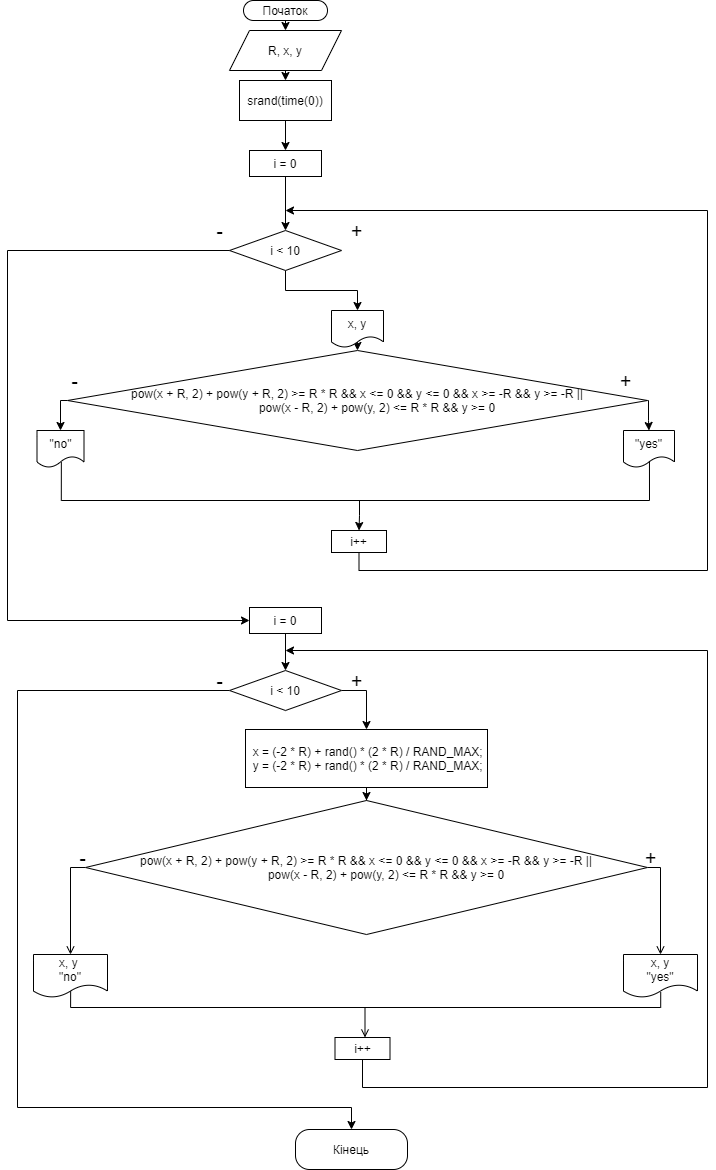

The diagram above was exported from draw.io. Its source (the exported page's mxGraphModel, read from the mxfile embedded in the PNG):
<mxGraphModel dx="2851" dy="1566" grid="1" gridSize="10" guides="1" tooltips="1" connect="1" arrows="1" fold="1" page="1" pageScale="1" pageWidth="827" pageHeight="1169" math="0" shadow="0">
  <root>
    <mxCell id="0" />
    <mxCell id="1" parent="0" />
    <mxCell id="qtRrmvb0LCfiJcw1Zc_Y-50" style="edgeStyle=orthogonalEdgeStyle;rounded=0;orthogonalLoop=1;jettySize=auto;html=1;exitX=0.5;exitY=1;exitDx=0;exitDy=0;entryX=0.5;entryY=0;entryDx=0;entryDy=0;" edge="1" parent="1" source="qtRrmvb0LCfiJcw1Zc_Y-2" target="qtRrmvb0LCfiJcw1Zc_Y-4">
      <mxGeometry relative="1" as="geometry" />
    </mxCell>
    <mxCell id="qtRrmvb0LCfiJcw1Zc_Y-2" value="Початок" style="rounded=1;whiteSpace=wrap;html=1;arcSize=50;" vertex="1" parent="1">
      <mxGeometry x="326" width="84" height="20" as="geometry" />
    </mxCell>
    <mxCell id="qtRrmvb0LCfiJcw1Zc_Y-51" style="edgeStyle=orthogonalEdgeStyle;rounded=0;orthogonalLoop=1;jettySize=auto;html=1;exitX=0.5;exitY=1;exitDx=0;exitDy=0;entryX=0.5;entryY=0;entryDx=0;entryDy=0;" edge="1" parent="1" source="qtRrmvb0LCfiJcw1Zc_Y-4" target="qtRrmvb0LCfiJcw1Zc_Y-6">
      <mxGeometry relative="1" as="geometry" />
    </mxCell>
    <mxCell id="qtRrmvb0LCfiJcw1Zc_Y-4" value="R, x, y" style="shape=parallelogram;perimeter=parallelogramPerimeter;whiteSpace=wrap;html=1;fixedSize=1;" vertex="1" parent="1">
      <mxGeometry x="312" y="30" width="112" height="40" as="geometry" />
    </mxCell>
    <mxCell id="qtRrmvb0LCfiJcw1Zc_Y-59" style="edgeStyle=orthogonalEdgeStyle;rounded=0;orthogonalLoop=1;jettySize=auto;html=1;exitX=0.5;exitY=1;exitDx=0;exitDy=0;entryX=0.5;entryY=0;entryDx=0;entryDy=0;endArrow=classic;endFill=1;" edge="1" parent="1" source="qtRrmvb0LCfiJcw1Zc_Y-6" target="qtRrmvb0LCfiJcw1Zc_Y-10">
      <mxGeometry relative="1" as="geometry" />
    </mxCell>
    <mxCell id="qtRrmvb0LCfiJcw1Zc_Y-6" value="srand(time(0))" style="rounded=0;whiteSpace=wrap;html=1;" vertex="1" parent="1">
      <mxGeometry x="322" y="80" width="92" height="40" as="geometry" />
    </mxCell>
    <mxCell id="qtRrmvb0LCfiJcw1Zc_Y-55" style="edgeStyle=orthogonalEdgeStyle;rounded=0;orthogonalLoop=1;jettySize=auto;html=1;exitX=0.5;exitY=1;exitDx=0;exitDy=0;entryX=0.5;entryY=0;entryDx=0;entryDy=0;" edge="1" parent="1" source="qtRrmvb0LCfiJcw1Zc_Y-10" target="qtRrmvb0LCfiJcw1Zc_Y-26">
      <mxGeometry relative="1" as="geometry" />
    </mxCell>
    <mxCell id="qtRrmvb0LCfiJcw1Zc_Y-10" value="i = 0" style="rounded=0;whiteSpace=wrap;html=1;" vertex="1" parent="1">
      <mxGeometry x="332" y="150" width="72" height="26" as="geometry" />
    </mxCell>
    <mxCell id="qtRrmvb0LCfiJcw1Zc_Y-11" style="edgeStyle=orthogonalEdgeStyle;rounded=0;orthogonalLoop=1;jettySize=auto;html=1;entryX=0.5;entryY=0;entryDx=0;entryDy=0;endArrow=classic;endFill=1;exitX=0.499;exitY=0.845;exitDx=0;exitDy=0;exitPerimeter=0;" edge="1" parent="1" source="qtRrmvb0LCfiJcw1Zc_Y-12" target="qtRrmvb0LCfiJcw1Zc_Y-15">
      <mxGeometry relative="1" as="geometry" />
    </mxCell>
    <mxCell id="qtRrmvb0LCfiJcw1Zc_Y-12" value="x, y" style="shape=document;whiteSpace=wrap;html=1;boundedLbl=1;" vertex="1" parent="1">
      <mxGeometry x="414" y="310" width="52" height="37" as="geometry" />
    </mxCell>
    <mxCell id="qtRrmvb0LCfiJcw1Zc_Y-13" style="edgeStyle=orthogonalEdgeStyle;rounded=0;orthogonalLoop=1;jettySize=auto;html=1;entryX=0.5;entryY=0;entryDx=0;entryDy=0;endArrow=classic;endFill=1;exitX=1;exitY=0.5;exitDx=0;exitDy=0;" edge="1" parent="1" source="qtRrmvb0LCfiJcw1Zc_Y-15" target="qtRrmvb0LCfiJcw1Zc_Y-16">
      <mxGeometry relative="1" as="geometry">
        <Array as="points">
          <mxPoint x="731" y="400" />
          <mxPoint x="731" y="420" />
          <mxPoint x="732" y="420" />
        </Array>
      </mxGeometry>
    </mxCell>
    <mxCell id="qtRrmvb0LCfiJcw1Zc_Y-14" style="edgeStyle=orthogonalEdgeStyle;rounded=0;orthogonalLoop=1;jettySize=auto;html=1;entryX=0.5;entryY=0;entryDx=0;entryDy=0;endArrow=classic;endFill=1;exitX=0;exitY=0.5;exitDx=0;exitDy=0;" edge="1" parent="1" source="qtRrmvb0LCfiJcw1Zc_Y-15" target="qtRrmvb0LCfiJcw1Zc_Y-19">
      <mxGeometry relative="1" as="geometry">
        <Array as="points">
          <mxPoint x="143" y="400" />
        </Array>
      </mxGeometry>
    </mxCell>
    <mxCell id="qtRrmvb0LCfiJcw1Zc_Y-15" value="&lt;div&gt;pow(x + R, 2) + pow(y + R, 2) &amp;gt;= R * R &amp;amp;&amp;amp; x &amp;lt;= 0 &amp;amp;&amp;amp; y &amp;lt;= 0 &amp;amp;&amp;amp; x &amp;gt;= -R &amp;amp;&amp;amp; y &amp;gt;= -R ||&lt;/div&gt;&lt;div&gt;&amp;nbsp; &amp;nbsp; &amp;nbsp; &amp;nbsp; &amp;nbsp; &amp;nbsp; pow(x - R, 2) + pow(y, 2) &amp;lt;= R * R &amp;amp;&amp;amp; y &amp;gt;= 0&lt;/div&gt;" style="rhombus;whiteSpace=wrap;html=1;" vertex="1" parent="1">
      <mxGeometry x="150" y="350" width="580" height="100" as="geometry" />
    </mxCell>
    <mxCell id="qtRrmvb0LCfiJcw1Zc_Y-16" value="&quot;yes&quot;" style="shape=document;whiteSpace=wrap;html=1;boundedLbl=1;" vertex="1" parent="1">
      <mxGeometry x="706" y="430" width="51" height="37" as="geometry" />
    </mxCell>
    <mxCell id="qtRrmvb0LCfiJcw1Zc_Y-17" value="&lt;font style=&quot;font-size: 20px&quot;&gt;+&lt;/font&gt;" style="text;html=1;align=center;verticalAlign=middle;resizable=0;points=[];autosize=1;strokeColor=none;fillColor=none;" vertex="1" parent="1">
      <mxGeometry x="692.5" y="370" width="30" height="20" as="geometry" />
    </mxCell>
    <mxCell id="qtRrmvb0LCfiJcw1Zc_Y-18" style="edgeStyle=orthogonalEdgeStyle;rounded=0;orthogonalLoop=1;jettySize=auto;html=1;endArrow=none;endFill=0;exitX=0.518;exitY=0.856;exitDx=0;exitDy=0;exitPerimeter=0;entryX=0.509;entryY=0.826;entryDx=0;entryDy=0;entryPerimeter=0;" edge="1" parent="1" source="qtRrmvb0LCfiJcw1Zc_Y-19" target="qtRrmvb0LCfiJcw1Zc_Y-16">
      <mxGeometry relative="1" as="geometry">
        <Array as="points">
          <mxPoint x="144" y="500" />
          <mxPoint x="732" y="500" />
        </Array>
        <mxPoint x="735" y="572" as="targetPoint" />
      </mxGeometry>
    </mxCell>
    <mxCell id="qtRrmvb0LCfiJcw1Zc_Y-19" value="&quot;no&quot;" style="shape=document;whiteSpace=wrap;html=1;boundedLbl=1;" vertex="1" parent="1">
      <mxGeometry x="119.5" y="430" width="47" height="37" as="geometry" />
    </mxCell>
    <mxCell id="qtRrmvb0LCfiJcw1Zc_Y-20" value="&lt;font style=&quot;font-size: 20px&quot;&gt;-&lt;/font&gt;" style="text;html=1;align=center;verticalAlign=middle;resizable=0;points=[];autosize=1;strokeColor=none;fillColor=none;" vertex="1" parent="1">
      <mxGeometry x="146.5" y="370" width="20" height="20" as="geometry" />
    </mxCell>
    <mxCell id="qtRrmvb0LCfiJcw1Zc_Y-22" style="edgeStyle=orthogonalEdgeStyle;rounded=0;orthogonalLoop=1;jettySize=auto;html=1;endArrow=classic;endFill=1;exitX=0.5;exitY=1;exitDx=0;exitDy=0;" edge="1" parent="1" source="qtRrmvb0LCfiJcw1Zc_Y-23">
      <mxGeometry relative="1" as="geometry">
        <mxPoint x="368" y="210" as="targetPoint" />
        <mxPoint x="458" y="631" as="sourcePoint" />
        <Array as="points">
          <mxPoint x="442" y="570" />
          <mxPoint x="790" y="570" />
          <mxPoint x="790" y="210" />
          <mxPoint x="368" y="210" />
        </Array>
      </mxGeometry>
    </mxCell>
    <mxCell id="qtRrmvb0LCfiJcw1Zc_Y-23" value="i++" style="rounded=0;whiteSpace=wrap;html=1;" vertex="1" parent="1">
      <mxGeometry x="414" y="530" width="55" height="22" as="geometry" />
    </mxCell>
    <mxCell id="qtRrmvb0LCfiJcw1Zc_Y-54" style="edgeStyle=orthogonalEdgeStyle;rounded=0;orthogonalLoop=1;jettySize=auto;html=1;exitX=0.5;exitY=1;exitDx=0;exitDy=0;entryX=0.5;entryY=0;entryDx=0;entryDy=0;" edge="1" parent="1" source="qtRrmvb0LCfiJcw1Zc_Y-26" target="qtRrmvb0LCfiJcw1Zc_Y-12">
      <mxGeometry relative="1" as="geometry" />
    </mxCell>
    <mxCell id="qtRrmvb0LCfiJcw1Zc_Y-26" value="i &amp;lt; 10" style="rhombus;whiteSpace=wrap;html=1;" vertex="1" parent="1">
      <mxGeometry x="312" y="230" width="112" height="40" as="geometry" />
    </mxCell>
    <mxCell id="qtRrmvb0LCfiJcw1Zc_Y-27" value="&lt;font style=&quot;font-size: 20px&quot;&gt;+&lt;/font&gt;" style="text;html=1;align=center;verticalAlign=middle;resizable=0;points=[];autosize=1;strokeColor=none;fillColor=none;" vertex="1" parent="1">
      <mxGeometry x="424" y="220" width="30" height="20" as="geometry" />
    </mxCell>
    <mxCell id="qtRrmvb0LCfiJcw1Zc_Y-62" style="edgeStyle=orthogonalEdgeStyle;rounded=0;orthogonalLoop=1;jettySize=auto;html=1;exitX=0.5;exitY=1;exitDx=0;exitDy=0;entryX=0.5;entryY=0;entryDx=0;entryDy=0;endArrow=classic;endFill=1;" edge="1" parent="1" source="qtRrmvb0LCfiJcw1Zc_Y-29" target="qtRrmvb0LCfiJcw1Zc_Y-33">
      <mxGeometry relative="1" as="geometry" />
    </mxCell>
    <mxCell id="qtRrmvb0LCfiJcw1Zc_Y-29" value="i = 0" style="rounded=0;whiteSpace=wrap;html=1;" vertex="1" parent="1">
      <mxGeometry x="332" y="607" width="72" height="26" as="geometry" />
    </mxCell>
    <mxCell id="qtRrmvb0LCfiJcw1Zc_Y-58" style="edgeStyle=orthogonalEdgeStyle;rounded=0;orthogonalLoop=1;jettySize=auto;html=1;endArrow=classic;endFill=1;exitX=0;exitY=0.5;exitDx=0;exitDy=0;entryX=0;entryY=0.5;entryDx=0;entryDy=0;" edge="1" parent="1" source="qtRrmvb0LCfiJcw1Zc_Y-26" target="qtRrmvb0LCfiJcw1Zc_Y-29">
      <mxGeometry relative="1" as="geometry">
        <mxPoint x="189.99999999999977" y="620" as="targetPoint" />
        <Array as="points">
          <mxPoint x="90" y="250" />
          <mxPoint x="90" y="620" />
          <mxPoint x="332" y="620" />
        </Array>
      </mxGeometry>
    </mxCell>
    <mxCell id="qtRrmvb0LCfiJcw1Zc_Y-30" value="&lt;font style=&quot;font-size: 20px&quot;&gt;-&lt;/font&gt;" style="text;html=1;align=center;verticalAlign=middle;resizable=0;points=[];autosize=1;strokeColor=none;fillColor=none;" vertex="1" parent="1">
      <mxGeometry x="292" y="220" width="20" height="20" as="geometry" />
    </mxCell>
    <mxCell id="qtRrmvb0LCfiJcw1Zc_Y-31" style="edgeStyle=orthogonalEdgeStyle;rounded=0;orthogonalLoop=1;jettySize=auto;html=1;entryX=0.5;entryY=0;entryDx=0;entryDy=0;endArrow=classic;endFill=1;exitX=1;exitY=0.5;exitDx=0;exitDy=0;" edge="1" parent="1" source="qtRrmvb0LCfiJcw1Zc_Y-33" target="qtRrmvb0LCfiJcw1Zc_Y-35">
      <mxGeometry relative="1" as="geometry">
        <Array as="points">
          <mxPoint x="449" y="690" />
        </Array>
      </mxGeometry>
    </mxCell>
    <mxCell id="qtRrmvb0LCfiJcw1Zc_Y-32" style="edgeStyle=orthogonalEdgeStyle;rounded=0;orthogonalLoop=1;jettySize=auto;html=1;endArrow=classic;endFill=1;entryX=0.5;entryY=0;entryDx=0;entryDy=0;exitX=0;exitY=0.5;exitDx=0;exitDy=0;" edge="1" parent="1" source="qtRrmvb0LCfiJcw1Zc_Y-33" target="qtRrmvb0LCfiJcw1Zc_Y-49">
      <mxGeometry relative="1" as="geometry">
        <mxPoint x="430" y="1217" as="targetPoint" />
        <Array as="points">
          <mxPoint x="100" y="690" />
          <mxPoint x="100" y="1107" />
          <mxPoint x="434" y="1107" />
        </Array>
      </mxGeometry>
    </mxCell>
    <mxCell id="qtRrmvb0LCfiJcw1Zc_Y-33" value="i &amp;lt; 10" style="rhombus;whiteSpace=wrap;html=1;" vertex="1" parent="1">
      <mxGeometry x="312" y="670" width="112" height="40" as="geometry" />
    </mxCell>
    <mxCell id="qtRrmvb0LCfiJcw1Zc_Y-34" style="edgeStyle=orthogonalEdgeStyle;rounded=0;orthogonalLoop=1;jettySize=auto;html=1;entryX=0.5;entryY=0;entryDx=0;entryDy=0;endArrow=classic;endFill=1;" edge="1" parent="1" source="qtRrmvb0LCfiJcw1Zc_Y-35" target="qtRrmvb0LCfiJcw1Zc_Y-39">
      <mxGeometry relative="1" as="geometry" />
    </mxCell>
    <mxCell id="qtRrmvb0LCfiJcw1Zc_Y-35" value="&lt;div&gt;&amp;nbsp;x = (-2 * R) + rand() * (2 * R) / RAND_MAX;&lt;/div&gt;&lt;div&gt;&amp;nbsp;y = (-2 * R) + rand() * (2 * R) / RAND_MAX;&lt;/div&gt;" style="rounded=0;whiteSpace=wrap;html=1;" vertex="1" parent="1">
      <mxGeometry x="328" y="729" width="242" height="58" as="geometry" />
    </mxCell>
    <mxCell id="qtRrmvb0LCfiJcw1Zc_Y-36" value="&lt;font style=&quot;font-size: 20px&quot;&gt;+&lt;/font&gt;" style="text;html=1;align=center;verticalAlign=middle;resizable=0;points=[];autosize=1;strokeColor=none;fillColor=none;" vertex="1" parent="1">
      <mxGeometry x="424" y="670" width="30" height="20" as="geometry" />
    </mxCell>
    <mxCell id="qtRrmvb0LCfiJcw1Zc_Y-37" style="edgeStyle=orthogonalEdgeStyle;rounded=0;orthogonalLoop=1;jettySize=auto;html=1;entryX=0.5;entryY=0;entryDx=0;entryDy=0;endArrow=open;endFill=0;" edge="1" parent="1" source="qtRrmvb0LCfiJcw1Zc_Y-39" target="qtRrmvb0LCfiJcw1Zc_Y-40">
      <mxGeometry relative="1" as="geometry">
        <Array as="points">
          <mxPoint x="743.5" y="867" />
        </Array>
      </mxGeometry>
    </mxCell>
    <mxCell id="qtRrmvb0LCfiJcw1Zc_Y-38" style="edgeStyle=orthogonalEdgeStyle;rounded=0;orthogonalLoop=1;jettySize=auto;html=1;entryX=0.5;entryY=0;entryDx=0;entryDy=0;endArrow=open;endFill=0;" edge="1" parent="1" source="qtRrmvb0LCfiJcw1Zc_Y-39" target="qtRrmvb0LCfiJcw1Zc_Y-43">
      <mxGeometry relative="1" as="geometry">
        <Array as="points">
          <mxPoint x="153" y="867" />
        </Array>
      </mxGeometry>
    </mxCell>
    <mxCell id="qtRrmvb0LCfiJcw1Zc_Y-39" value="&lt;div&gt;pow(x + R, 2) + pow(y + R, 2) &amp;gt;= R * R &amp;amp;&amp;amp; x &amp;lt;= 0 &amp;amp;&amp;amp; y &amp;lt;= 0 &amp;amp;&amp;amp; x &amp;gt;= -R &amp;amp;&amp;amp; y &amp;gt;= -R ||&lt;/div&gt;&lt;div&gt;&amp;nbsp; &amp;nbsp; &amp;nbsp; &amp;nbsp; &amp;nbsp; &amp;nbsp; pow(x - R, 2) + pow(y, 2) &amp;lt;= R * R &amp;amp;&amp;amp; y &amp;gt;= 0&lt;/div&gt;" style="rhombus;whiteSpace=wrap;html=1;" vertex="1" parent="1">
      <mxGeometry x="168" y="800" width="562" height="134" as="geometry" />
    </mxCell>
    <mxCell id="qtRrmvb0LCfiJcw1Zc_Y-40" value="x, y&lt;br&gt;&quot;yes&quot;" style="shape=document;whiteSpace=wrap;html=1;boundedLbl=1;" vertex="1" parent="1">
      <mxGeometry x="706" y="954" width="74" height="43" as="geometry" />
    </mxCell>
    <mxCell id="qtRrmvb0LCfiJcw1Zc_Y-41" value="&lt;font style=&quot;font-size: 20px&quot;&gt;+&lt;/font&gt;" style="text;html=1;align=center;verticalAlign=middle;resizable=0;points=[];autosize=1;strokeColor=none;fillColor=none;" vertex="1" parent="1">
      <mxGeometry x="717.5" y="847" width="30" height="20" as="geometry" />
    </mxCell>
    <mxCell id="qtRrmvb0LCfiJcw1Zc_Y-42" style="edgeStyle=orthogonalEdgeStyle;rounded=0;orthogonalLoop=1;jettySize=auto;html=1;entryX=0.503;entryY=0.872;entryDx=0;entryDy=0;entryPerimeter=0;endArrow=none;endFill=0;exitX=0.502;exitY=0.842;exitDx=0;exitDy=0;exitPerimeter=0;" edge="1" parent="1" source="qtRrmvb0LCfiJcw1Zc_Y-43" target="qtRrmvb0LCfiJcw1Zc_Y-40">
      <mxGeometry relative="1" as="geometry">
        <Array as="points">
          <mxPoint x="153" y="1007" />
          <mxPoint x="743" y="1007" />
        </Array>
      </mxGeometry>
    </mxCell>
    <mxCell id="qtRrmvb0LCfiJcw1Zc_Y-43" value="x, y &lt;br&gt;&quot;no&quot;" style="shape=document;whiteSpace=wrap;html=1;boundedLbl=1;" vertex="1" parent="1">
      <mxGeometry x="116" y="954" width="74" height="43" as="geometry" />
    </mxCell>
    <mxCell id="qtRrmvb0LCfiJcw1Zc_Y-44" value="&lt;font style=&quot;font-size: 20px&quot;&gt;-&lt;/font&gt;" style="text;html=1;align=center;verticalAlign=middle;resizable=0;points=[];autosize=1;strokeColor=none;fillColor=none;" vertex="1" parent="1">
      <mxGeometry x="154.5" y="847" width="20" height="20" as="geometry" />
    </mxCell>
    <mxCell id="qtRrmvb0LCfiJcw1Zc_Y-45" value="" style="endArrow=open;html=1;endFill=0;" edge="1" parent="1">
      <mxGeometry width="50" height="50" relative="1" as="geometry">
        <mxPoint x="447.5" y="1007" as="sourcePoint" />
        <mxPoint x="447.5" y="1037" as="targetPoint" />
      </mxGeometry>
    </mxCell>
    <mxCell id="qtRrmvb0LCfiJcw1Zc_Y-46" style="edgeStyle=orthogonalEdgeStyle;rounded=0;orthogonalLoop=1;jettySize=auto;html=1;endArrow=classic;endFill=1;exitX=0.5;exitY=1;exitDx=0;exitDy=0;" edge="1" parent="1" source="qtRrmvb0LCfiJcw1Zc_Y-47">
      <mxGeometry relative="1" as="geometry">
        <mxPoint x="368" y="650" as="targetPoint" />
        <mxPoint x="470.5" y="1048.0000000000002" as="sourcePoint" />
        <Array as="points">
          <mxPoint x="445" y="1087" />
          <mxPoint x="790" y="1087" />
          <mxPoint x="790" y="650" />
          <mxPoint x="368" y="650" />
        </Array>
      </mxGeometry>
    </mxCell>
    <mxCell id="qtRrmvb0LCfiJcw1Zc_Y-47" value="i++" style="rounded=0;whiteSpace=wrap;html=1;" vertex="1" parent="1">
      <mxGeometry x="417.5" y="1037" width="55" height="22" as="geometry" />
    </mxCell>
    <mxCell id="qtRrmvb0LCfiJcw1Zc_Y-48" value="&lt;font style=&quot;font-size: 20px&quot;&gt;-&lt;/font&gt;" style="text;html=1;align=center;verticalAlign=middle;resizable=0;points=[];autosize=1;strokeColor=none;fillColor=none;" vertex="1" parent="1">
      <mxGeometry x="292" y="670" width="20" height="20" as="geometry" />
    </mxCell>
    <mxCell id="qtRrmvb0LCfiJcw1Zc_Y-49" value="Кінець" style="rounded=1;whiteSpace=wrap;html=1;arcSize=35;" vertex="1" parent="1">
      <mxGeometry x="378" y="1129" width="112" height="40" as="geometry" />
    </mxCell>
    <mxCell id="qtRrmvb0LCfiJcw1Zc_Y-57" value="" style="endArrow=classic;html=1;rounded=0;edgeStyle=orthogonalEdgeStyle;entryX=0.5;entryY=0;entryDx=0;entryDy=0;" edge="1" parent="1" target="qtRrmvb0LCfiJcw1Zc_Y-23">
      <mxGeometry width="50" height="50" relative="1" as="geometry">
        <mxPoint x="442" y="500" as="sourcePoint" />
        <mxPoint x="520" y="500" as="targetPoint" />
      </mxGeometry>
    </mxCell>
  </root>
</mxGraphModel>